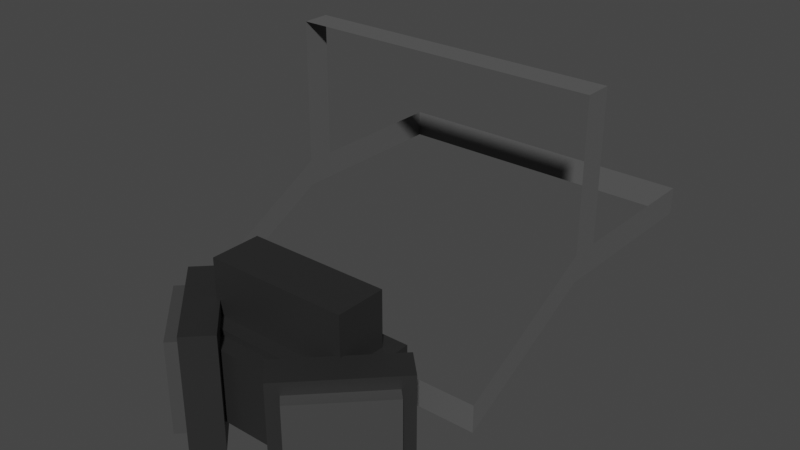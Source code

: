 # Source: HalfFaceRespirator.blend  (saved by Blender 3.4.6; exported with 4.5.12 LTS)
import bpy
from mathutils import Matrix  # noqa: F401  (used for matrix-valued properties, if any)

bpy.ops.wm.read_factory_settings(use_empty=True)
scene = bpy.context.scene
scene.name = 'Scene'

# ---- collections
col_collection = bpy.data.collections.new('Collection'); scene.collection.children.link(col_collection)

# ---- materials (node trees are filled in below, after node groups)
mat_half_face_resp__front_mat = bpy.data.materials.new('Half-Face Resp. Front Mat')
mat_half_face_resp__front_mat.use_transparent_shadow = False
mat_half_face_resp__mat = bpy.data.materials.new('Half-Face Resp. Mat')
mat_half_face_resp__mat.use_transparent_shadow = False
mat_half_face_resp__side_mat = bpy.data.materials.new('Half-Face Resp. Side Mat')
mat_half_face_resp__side_mat.use_transparent_shadow = False

# ---- material node trees
mat_half_face_resp__front_mat.use_nodes = True; mat_half_face_resp__front_mat.node_tree.nodes.clear()
_N = mat_half_face_resp__front_mat.node_tree.nodes; _L = mat_half_face_resp__front_mat.node_tree.links
n0 = _N.new('ShaderNodeBsdfPrincipled'); n0.name = 'Principled BSDF'; n0.location = (10, 300)
n0.distribution = 'GGX'
n0.subsurface_method = 'RANDOM_WALK_SKIN'
n0.inputs[0].default_value = (0.02109, 0.02109, 0.02109, 1.0)
n0.inputs[3].default_value = 1.45
n0.inputs[27].default_value = (0.0, 0.0, 0.0, 1.0)
n0.inputs[28].default_value = 1.0
n1 = _N.new('ShaderNodeOutputMaterial'); n1.name = 'Material Output'; n1.location = (300, 300)
_L.new(n0.outputs[0], n1.inputs[0])
n1.is_active_output = True
mat_half_face_resp__mat.use_nodes = True; mat_half_face_resp__mat.node_tree.nodes.clear()
_N = mat_half_face_resp__mat.node_tree.nodes; _L = mat_half_face_resp__mat.node_tree.links
n0 = _N.new('ShaderNodeBsdfPrincipled'); n0.name = 'Principled BSDF'; n0.location = (10, 300)
n0.distribution = 'GGX'
n0.subsurface_method = 'RANDOM_WALK_SKIN'
n0.inputs[0].default_value = (0.1043, 0.1043, 0.1043, 1.0)
n0.inputs[3].default_value = 1.45
n0.inputs[27].default_value = (0.0, 0.0, 0.0, 1.0)
n0.inputs[28].default_value = 1.0
n1 = _N.new('ShaderNodeOutputMaterial'); n1.name = 'Material Output'; n1.location = (300, 300)
_L.new(n0.outputs[0], n1.inputs[0])
n1.is_active_output = True
mat_half_face_resp__side_mat.use_nodes = True; mat_half_face_resp__side_mat.node_tree.nodes.clear()
_N = mat_half_face_resp__side_mat.node_tree.nodes; _L = mat_half_face_resp__side_mat.node_tree.links
n0 = _N.new('ShaderNodeBsdfPrincipled'); n0.name = 'Principled BSDF'; n0.location = (10, 300)
n0.distribution = 'GGX'
n0.subsurface_method = 'RANDOM_WALK_SKIN'
n0.inputs[0].default_value = (0.05345, 0.05345, 0.05345, 1.0)
n0.inputs[3].default_value = 1.45
n0.inputs[27].default_value = (0.0, 0.0, 0.0, 1.0)
n0.inputs[28].default_value = 1.0
n1 = _N.new('ShaderNodeOutputMaterial'); n1.name = 'Material Output'; n1.location = (300, 300)
_L.new(n0.outputs[0], n1.inputs[0])
n1.is_active_output = True

# ---- world
world_world = bpy.data.worlds.new('World'); scene.world = world_world
world_world.use_nodes = True; world_world.node_tree.nodes.clear()
_N = world_world.node_tree.nodes; _L = world_world.node_tree.links
n0 = _N.new('ShaderNodeOutputWorld'); n0.name = 'World Output'; n0.location = (300, 300)
n1 = _N.new('ShaderNodeBackground'); n1.name = 'Background'; n1.location = (10, 300)
n1.inputs[0].default_value = (0.05088, 0.05088, 0.05088, 1.0)
_L.new(n1.outputs[0], n0.inputs[0])
n0.is_active_output = True
world_world.color = (0.05088, 0.05088, 0.05088)
world_world.use_sun_shadow = False
world_world.sun_shadow_jitter_overblur = 0.0

# ---- meshes
me_plane = bpy.data.meshes.new('Plane')
me_plane.from_pydata([(0.2558, -0.9346, 7.226), (0.2558, 0.3439, 7.226), (-0.979, -0.9346, 7.226), (-3.248, -7.571, 7.226), (-4.483, -7.571, 7.226), (6.953, -0.9346, 7.226), (6.953, 0.3439, 7.226), (0.2558, 7.153, 7.226), (-0.979, 7.153, 7.226), (-3.248, -7.571, 3.455), (-4.483, -7.571, 3.455), (0.2558, -0.9346, -7.226), (0.2558, 0.3439, -7.226), (-0.979, -0.9346, -7.226), (-3.248, -7.571, -7.226), (-4.483, -7.571, -7.226), (6.953, -0.9346, -7.226), (6.953, 0.3439, -7.226), (0.2558, 7.153, -7.226), (-0.979, 7.153, -7.226), (-3.248, -7.571, -3.455), (-4.483, -7.571, -3.455), (-5.74, -11.19, 3.344), (-2.348, -11.19, 3.344), (-6.05, -7.438, 3.957), (-2.037, -7.438, 3.957), (-5.74, -11.19, -3.344), (-2.348, -11.19, -3.344), (-6.05, -7.438, -3.957), (-2.037, -7.438, -3.957), (-2.032, -10.49, 3.318), (0.4925, -10.49, 3.318), (-2.032, -8.134, 3.318), (0.4925, -8.134, 3.318), (-2.032, -10.49, -3.318), (0.4925, -10.49, -3.318), (-2.032, -8.134, -3.318), (0.4925, -8.134, -3.318), (-6.05, -11.19, 3.957), (-2.037, -11.19, 3.957), (-2.037, -11.19, -3.957), (-6.05, -11.19, -3.957), (-5.74, -11.91, 3.344), (-2.348, -11.91, 3.344), (-2.348, -11.91, -3.344), (-5.74, -11.91, -3.344), (-6.753, -12.32, 1.26), (-1.335, -12.32, 1.26), (-6.753, -8.492, 5.092), (-1.335, -8.492, 5.092), (-6.195, -9.933, 5.743), (-6.195, -12.98, 2.701), (-1.892, -12.98, 2.701), (-1.892, -9.933, 5.743), (-6.753, -9.538, 6.138), (-6.753, -13.37, 2.306), (-1.335, -13.37, 2.306), (-1.335, -9.538, 6.138), (-6.195, -10.36, 6.171), (-6.195, -13.4, 3.129), (-1.892, -13.4, 3.129), (-1.892, -10.36, 6.171), (-6.753, -12.32, -1.26), (-1.335, -12.32, -1.26), (-6.753, -8.492, -5.092), (-1.335, -8.492, -5.092), (-6.195, -9.933, -5.743), (-6.195, -12.98, -2.701), (-1.892, -12.98, -2.701), (-1.892, -9.933, -5.743), (-6.753, -9.538, -6.138), (-6.753, -13.37, -2.306), (-1.335, -13.37, -2.306), (-1.335, -9.538, -6.138), (-6.195, -10.36, -6.171), (-6.195, -13.4, -3.129), (-1.892, -13.4, -3.129), (-1.892, -10.36, -6.171)], [], [(17, 6, 5, 16), (13, 19, 18, 12, 17, 16, 11, 14, 15), (3, 4, 10, 9), (19, 8, 7, 18), (1, 7, 8, 2, 4, 3, 0, 5, 6), (14, 20, 21, 15), (38, 39, 25, 24), (24, 25, 29, 28), (28, 29, 40, 41), (27, 23, 43, 44), (24, 28, 41, 38), (29, 25, 39, 40), (30, 31, 33, 32), (32, 33, 37, 36), (36, 37, 35, 34), (34, 35, 31, 30), (32, 36, 34, 30), (37, 33, 31, 35), (22, 23, 39, 38), (45, 44, 43, 42), (26, 27, 44, 45), (22, 26, 45, 42), (23, 22, 42, 43), (46, 48, 49, 47), (53, 50, 58, 61), (49, 48, 54, 57), (46, 47, 56, 55), (47, 49, 57, 56), (48, 46, 55, 54), (51, 50, 54, 55), (50, 53, 52, 51, 55, 56, 57, 54), (59, 60, 61, 58), (51, 52, 60, 59), (52, 53, 61, 60), (50, 51, 59, 58), (62, 63, 65, 64), (69, 77, 74, 66), (65, 73, 70, 64), (62, 71, 72, 63), (63, 72, 73, 65), (64, 70, 71, 62), (26, 22, 38, 41, 40, 39, 23, 27), (68, 72, 71, 67), (70, 73, 72, 68, 69, 66, 67, 71), (75, 74, 77, 76), (67, 75, 76, 68), (68, 76, 77, 69), (66, 74, 75, 67)])
me_plane.polygons.foreach_set('material_index', [1, 1, 1, 1, 1, 1, 0, 0, 0, 0, 0, 0, 0, 0, 0, 0, 0, 0, 0, 0, 0, 0, 0, 0, 2, 0, 0, 0, 0, 0, 0, 2, 2, 2, 2, 0, 2, 0, 0, 0, 0, 0, 0, 0, 2, 2, 2, 2])
_uv = me_plane.uv_layers.new(name='UVMap')
_uv.uv.foreach_set('vector', [1.0, 0.0, 1.0, 0.0, 0.0, 0.0, 0.0, 0.0, 0.0, 1.0, 1.0, 1.0, 1.0, 0.0, 1.0, 0.0, 1.0, 0.0, 0.0, 0.0, 0.0, 0.0, 0.0, 0.0, 0.0, 1.0, 0.0, 0.0, 0.0, 1.0, 0.0, 1.0, 0.0, 0.0, 1.0, 1.0, 1.0, 1.0, 1.0, 0.0, 1.0, 0.0, 1.0, 0.0, 1.0, 0.0, 1.0, 1.0, 0.0, 1.0, 0.0, 1.0, 0.0, 0.0, 0.0, 0.0, 0.0, 0.0, 1.0, 0.0, 0.0, 0.0, 0.0, 0.0, 0.0, 1.0, 0.0, 1.0, 0.375, 0.0, 0.625, 0.0, 0.625, 0.25, 0.375, 0.25, 0.375, 0.25, 0.625, 0.25, 0.625, 0.5, 0.375, 0.5, 0.375, 0.5, 0.625, 0.5, 0.625, 0.75, 0.375, 0.75, 0.625, 0.75, 0.625, 1.0, 0.625, 1.0, 0.625, 0.75, 0.125, 0.5, 0.375, 0.5, 0.375, 0.75, 0.125, 0.75, 0.625, 0.5, 0.875, 0.5, 0.875, 0.75, 0.625, 0.75, 0.375, 0.0, 0.625, 0.0, 0.625, 0.25, 0.375, 0.25, 0.375, 0.25, 0.625, 0.25, 0.625, 0.5, 0.375, 0.5, 0.375, 0.5, 0.625, 0.5, 0.625, 0.75, 0.375, 0.75, 0.375, 0.75, 0.625, 0.75, 0.625, 1.0, 0.375, 1.0, 0.125, 0.5, 0.375, 0.5, 0.375, 0.75, 0.125, 0.75, 0.625, 0.5, 0.875, 0.5, 0.875, 0.75, 0.625, 0.75, 0.375, 1.0, 0.625, 1.0, 0.625, 1.0, 0.375, 1.0, 0.375, 0.75, 0.625, 0.75, 0.625, 1.0, 0.375, 1.0, 0.375, 0.75, 0.625, 0.75, 0.625, 0.75, 0.375, 0.75, 0.375, 1.0, 0.375, 0.75, 0.375, 0.75, 0.375, 1.0, 0.625, 1.0, 0.375, 1.0, 0.375, 1.0, 0.625, 1.0, 0.0, 0.0, 0.0, 1.0, 1.0, 1.0, 1.0, 0.0, 1.0, 1.0, 0.0, 1.0, 0.0, 1.0, 1.0, 1.0, 1.0, 1.0, 0.0, 1.0, 0.0, 1.0, 1.0, 1.0, 0.0, 0.0, 1.0, 0.0, 1.0, 0.0, 0.0, 0.0, 1.0, 0.0, 1.0, 1.0, 1.0, 1.0, 1.0, 0.0, 0.0, 1.0, 0.0, 0.0, 0.0, 0.0, 0.0, 1.0, 0.0, 0.0, 0.0, 1.0, 0.0, 1.0, 0.0, 0.0, 0.0, 1.0, 1.0, 1.0, 1.0, 0.0, 0.0, 0.0, 0.0, 0.0, 1.0, 0.0, 1.0, 1.0, 0.0, 1.0, 0.0, 0.0, 1.0, 0.0, 1.0, 1.0, 0.0, 1.0, 0.0, 0.0, 1.0, 0.0, 1.0, 0.0, 0.0, 0.0, 1.0, 0.0, 1.0, 1.0, 1.0, 1.0, 1.0, 0.0, 0.0, 1.0, 0.0, 0.0, 0.0, 0.0, 0.0, 1.0, 0.0, 0.0, 1.0, 0.0, 1.0, 1.0, 0.0, 1.0, 1.0, 1.0, 1.0, 1.0, 0.0, 1.0, 0.0, 1.0, 1.0, 1.0, 1.0, 1.0, 0.0, 1.0, 0.0, 1.0, 0.0, 0.0, 0.0, 0.0, 1.0, 0.0, 1.0, 0.0, 1.0, 0.0, 1.0, 0.0, 1.0, 1.0, 1.0, 1.0, 0.0, 1.0, 0.0, 1.0, 0.0, 0.0, 0.0, 0.0, 0.375, 0.75, 0.375, 1.0, 0.375, 1.0, 0.375, 0.75, 0.625, 0.75, 0.625, 1.0, 0.625, 1.0, 0.625, 0.75, 1.0, 0.0, 1.0, 0.0, 0.0, 0.0, 0.0, 0.0, 0.0, 1.0, 1.0, 1.0, 1.0, 0.0, 1.0, 0.0, 1.0, 1.0, 0.0, 1.0, 0.0, 0.0, 0.0, 0.0, 0.0, 0.0, 0.0, 1.0, 1.0, 1.0, 1.0, 0.0, 0.0, 0.0, 0.0, 0.0, 1.0, 0.0, 1.0, 0.0, 1.0, 0.0, 1.0, 0.0, 1.0, 1.0, 1.0, 1.0, 0.0, 1.0, 0.0, 1.0, 0.0, 0.0, 0.0, 0.0])
me_plane.materials.append(mat_half_face_resp__front_mat)
me_plane.materials.append(mat_half_face_resp__mat)
me_plane.materials.append(mat_half_face_resp__side_mat)
me_plane.update()

# ---- objects
ob_half_face_mask = bpy.data.objects.new('Half-Face-Mask ', me_plane)

# ---- transforms, parenting, visibility, modifiers, constraints
ob_half_face_mask.location = (0.0, -4.657e-10, 0.0)
ob_half_face_mask.rotation_euler = (-0.0, -1.571, 0.0)
ob_half_face_mask.scale = (0.07411, 0.07411, 0.07411)

# ---- collection membership
col_collection.objects.link(ob_half_face_mask)

# ---- scene / render settings (as saved in the file)
scene.frame_start = 1; scene.frame_end = 250; scene.frame_set(82)
scene.render.engine = 'BLENDER_EEVEE_NEXT'
scene.cycles.sampling_pattern = 'TABULATED_SOBOL'
scene.cycles.use_light_tree = False
scene.view_settings.view_transform = 'Filmic'
bpy.context.view_layer.update()

# ---- added for rendering (the .blend has no active camera and no usable light): camera, sun
cam_auto = bpy.data.cameras.new('AutoCamera')
cam_auto.lens = 50.0
cam_auto.sensor_width = 36.0
cam_auto.clip_end = 1000.0
ob_auto_camera = bpy.data.objects.new('AutoCamera', cam_auto)
scene.collection.objects.link(ob_auto_camera)
ob_auto_camera.location = (1.96262, -2.58676, 1.57749)
ob_auto_camera.rotation_euler = (1.09748, -7.21219e-08, 0.694738)
scene.camera = ob_auto_camera
light_auto_sun = bpy.data.lights.new('AutoSun', 'SUN')
light_auto_sun.energy = 3.0
light_auto_sun.angle = 0.0523599
ob_auto_sun = bpy.data.objects.new('AutoSun', light_auto_sun)
scene.collection.objects.link(ob_auto_sun)
ob_auto_sun.rotation_euler = (0.872665, 0.174533, 0.523599)
bpy.context.view_layer.update()
